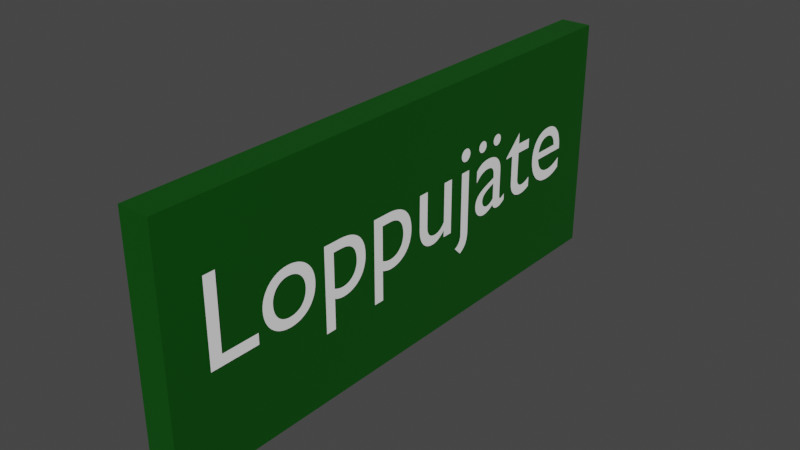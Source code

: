 # Source: loppuj_te.blend  (saved by Blender 4.0.36; exported with 4.5.12 LTS)
import bpy
from mathutils import Matrix  # noqa: F401  (used for matrix-valued properties, if any)

bpy.ops.wm.read_factory_settings(use_empty=True)
scene = bpy.context.scene
scene.name = 'Scene'

# ---- collections
col_collection = bpy.data.collections.new('Collection'); scene.collection.children.link(col_collection)

# ---- materials (node trees are filled in below, after node groups)
mat_material = bpy.data.materials.new('Material')
mat_material.alpha_threshold = 0.0
mat_material.use_transparent_shadow = False
mat_material.roughness = 0.5
mat_material.line_color = (0.0, 0.0, 0.0, 1.0)
mat_material_001 = bpy.data.materials.new('Material.001')
mat_material_001.use_transparent_shadow = False

# ---- material node trees
mat_material.use_nodes = True; mat_material.node_tree.nodes.clear()
_N = mat_material.node_tree.nodes; _L = mat_material.node_tree.links
n0 = _N.new('ShaderNodeOutputMaterial'); n0.name = 'Material Output'; n0.location = (300, 300)
n1 = _N.new('ShaderNodeBsdfPrincipled'); n1.name = 'Principled BSDF'; n1.location = (10, 300)
n1.distribution = 'GGX'
n1.subsurface_method = 'RANDOM_WALK_SKIN'
n1.inputs[0].default_value = (0.0, 0.0737, 0.0007958, 1.0)
n1.inputs[3].default_value = 1.45
n1.inputs[27].default_value = (0.0, 0.0, 0.0, 1.0)
n1.inputs[28].default_value = 1.0
_L.new(n1.outputs[0], n0.inputs[0])
n0.is_active_output = True
mat_material_001.use_nodes = True; mat_material_001.node_tree.nodes.clear()
_N = mat_material_001.node_tree.nodes; _L = mat_material_001.node_tree.links
n0 = _N.new('ShaderNodeBsdfPrincipled'); n0.name = 'Principled BSDF'; n0.location = (10, 300)
n0.distribution = 'GGX'
n0.subsurface_method = 'RANDOM_WALK_SKIN'
n0.inputs[0].default_value = (1.0, 1.0, 1.0, 1.0)
n0.inputs[3].default_value = 1.45
n0.inputs[27].default_value = (0.0, 0.0, 0.0, 1.0)
n0.inputs[28].default_value = 1.0
n1 = _N.new('ShaderNodeOutputMaterial'); n1.name = 'Material Output'; n1.location = (300, 300)
_L.new(n0.outputs[0], n1.inputs[0])
n1.is_active_output = True

# ---- world
world_world = bpy.data.worlds.new('World'); scene.world = world_world
world_world.use_nodes = True; world_world.node_tree.nodes.clear()
_N = world_world.node_tree.nodes; _L = world_world.node_tree.links
n0 = _N.new('ShaderNodeOutputWorld'); n0.name = 'World Output'; n0.location = (300, 300)
n1 = _N.new('ShaderNodeBackground'); n1.name = 'Background'; n1.location = (10, 300)
n1.inputs[0].default_value = (0.05088, 0.05088, 0.05088, 1.0)
_L.new(n1.outputs[0], n0.inputs[0])
n0.is_active_output = True
world_world.color = (0.05088, 0.05088, 0.05088)
world_world.use_sun_shadow = False
world_world.sun_shadow_jitter_overblur = 0.0

# ---- meshes
me_cube = bpy.data.meshes.new('Cube')
me_cube.from_pydata([(0.1295, 2.118, 1.0), (0.1295, 2.118, -1.0), (0.1295, -2.118, 1.0), (0.1295, -2.118, -1.0), (-0.1295, 2.118, 1.0), (-0.1295, 2.118, -1.0), (-0.1295, -2.118, 1.0), (-0.1295, -2.118, -1.0), (-0.1295, -2.315, -1.0), (-0.1295, -2.315, 1.0), (0.1295, -2.315, 1.0), (0.1295, -2.315, -1.0), (0.1295, 2.118, -1.0), (-0.1295, 2.118, -1.0), (0.1295, 2.118, 1.0), (-0.1295, 2.118, 1.0), (0.1295, 2.308, -1.0), (-0.1295, 2.308, -1.0), (0.1295, 2.308, 1.0), (-0.1295, 2.308, 1.0)], [], [(0, 4, 6, 2), (6, 7, 8, 9), (7, 6, 4, 5), (5, 1, 3, 7), (1, 0, 2, 3), (5, 4, 15, 13), (11, 10, 9, 8), (7, 3, 11, 8), (2, 6, 9, 10), (3, 2, 10, 11), (15, 14, 18, 19), (1, 5, 13, 12), (4, 0, 14, 15), (0, 1, 12, 14), (17, 19, 18, 16), (14, 12, 16, 18), (13, 15, 19, 17), (12, 13, 17, 16)])
_uv = me_cube.uv_layers.new(name='UVMap')
_uv.uv.foreach_set('vector', [0.625, 0.5, 0.875, 0.5, 0.875, 0.75, 0.625, 0.75, 0.625, 0.0, 0.375, 0.0, 0.375, 0.0, 0.625, 0.0, 0.375, 0.0, 0.625, 0.0, 0.625, 0.25, 0.375, 0.25, 0.125, 0.5, 0.375, 0.5, 0.375, 0.75, 0.125, 0.75, 0.375, 0.5, 0.625, 0.5, 0.625, 0.75, 0.375, 0.75, 0.375, 0.25, 0.625, 0.25, 0.625, 0.25, 0.375, 0.25, 0.375, 0.75, 0.625, 0.75, 0.625, 1.0, 0.375, 1.0, 0.125, 0.75, 0.375, 0.75, 0.375, 0.75, 0.125, 0.75, 0.625, 0.75, 0.875, 0.75, 0.875, 0.75, 0.625, 0.75, 0.375, 0.75, 0.625, 0.75, 0.625, 0.75, 0.375, 0.75, 0.875, 0.5, 0.625, 0.5, 0.625, 0.5, 0.875, 0.5, 0.375, 0.5, 0.125, 0.5, 0.125, 0.5, 0.375, 0.5, 0.875, 0.5, 0.625, 0.5, 0.625, 0.5, 0.875, 0.5, 0.625, 0.5, 0.375, 0.5, 0.375, 0.5, 0.625, 0.5, 0.375, 0.25, 0.625, 0.25, 0.625, 0.5, 0.375, 0.5, 0.625, 0.5, 0.375, 0.5, 0.375, 0.5, 0.625, 0.5, 0.375, 0.25, 0.625, 0.25, 0.625, 0.25, 0.375, 0.25, 0.375, 0.5, 0.125, 0.5, 0.125, 0.5, 0.375, 0.5])
me_cube.materials.append(mat_material)
me_cube.use_mirror_vertex_groups = False
me_cube.update()

# ---- curves / text
txt_text = bpy.data.curves.new('Text', 'FONT')
txt_text.dimensions = '2D'
txt_text.body = 'Loppujäte'
txt_text.materials.append(mat_material_001)

# ---- objects
ob_cube = bpy.data.objects.new('Cube', me_cube)
ob_text = bpy.data.objects.new('Text', txt_text)

# ---- transforms, parenting, visibility, modifiers, constraints
ob_cube.location = (0.0, 0.7591, 0.0)
ob_cube.lock_rotations_4d = False
ob_cube.empty_display_type = 'ARROWS'
ob_cube.lineart.crease_threshold = 0.0
ob_text.location = (0.14, -1.3, -0.2)
ob_text.rotation_euler = (1.571, 0.0, 1.571)
ob_text.scale = (1.009, 1.009, 1.365)

# ---- collection membership
col_collection.objects.link(ob_cube)
col_collection.objects.link(ob_text)

# ---- scene / render settings (as saved in the file)
scene.frame_start = 1; scene.frame_end = 250; scene.frame_set(1)
scene.render.engine = 'BLENDER_EEVEE_NEXT'
scene.cycles.sampling_pattern = 'TABULATED_SOBOL'
scene.cycles.use_light_tree = False
scene.view_settings.view_transform = 'Filmic'
bpy.context.view_layer.update()

# ---- added for rendering (the .blend has no active camera and no usable light): camera, sun
cam_auto = bpy.data.cameras.new('AutoCamera')
cam_auto.lens = 50.0
cam_auto.sensor_width = 36.0
cam_auto.clip_end = 1000.0
ob_auto_camera = bpy.data.objects.new('AutoCamera', cam_auto)
scene.collection.objects.link(ob_auto_camera)
ob_auto_camera.location = (4.67245, -4.8451, 3.73377)
ob_auto_camera.rotation_euler = (1.09748, -7.21219e-08, 0.694738)
scene.camera = ob_auto_camera
light_auto_sun = bpy.data.lights.new('AutoSun', 'SUN')
light_auto_sun.energy = 3.0
light_auto_sun.angle = 0.0523599
ob_auto_sun = bpy.data.objects.new('AutoSun', light_auto_sun)
scene.collection.objects.link(ob_auto_sun)
ob_auto_sun.rotation_euler = (0.872665, 0.174533, 0.523599)
bpy.context.view_layer.update()
